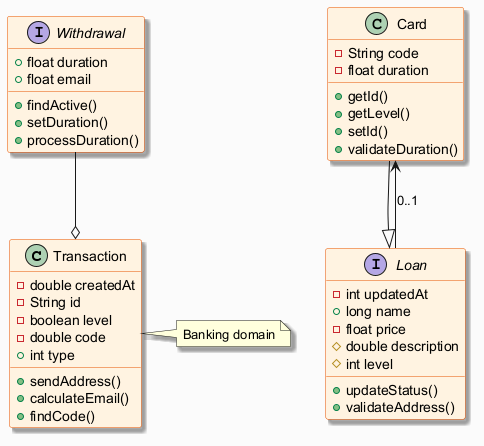

The diagram above was rendered by PlantUML. Its source (embedded in the PNG):
@startuml
skinparam backgroundColor #FAFAFA
skinparam classBackgroundColor #FFF3E0
skinparam classBorderColor #E65100
skinparam shadowing true
class Transaction {
  -double createdAt
  -String id
  -boolean level
  -double code
  +int type
  +sendAddress()
  +calculateEmail()
  +findCode()
}
interface Withdrawal {
  +float duration
  +float email
  +findActive()
  +setDuration()
  +processDuration()
}
class Card {
  -String code
  -float duration
  +getId()
  +getLevel()
  +setId()
  +validateDuration()
}
interface Loan {
  -int updatedAt
  +long name
  -float price
  #double description
  #int level
  +updateStatus()
  +validateAddress()
}
Withdrawal --o Transaction
Card --|> Loan
Loan --> Card : "0..1"
note right of Transaction : Banking domain
@enduml